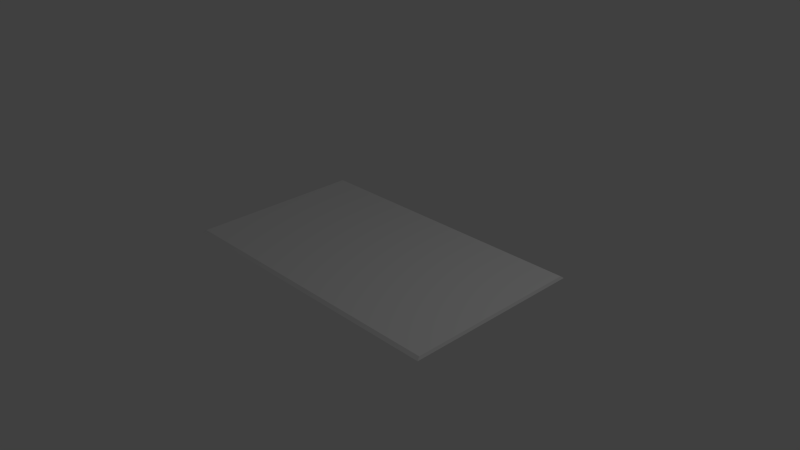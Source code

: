 # Source: carpet.blend  (saved by Blender 2.76.0; exported with 4.5.12 LTS)
import bpy
from mathutils import Matrix  # noqa: F401  (used for matrix-valued properties, if any)

bpy.ops.wm.read_factory_settings(use_empty=True)
scene = bpy.context.scene
scene.name = 'Scene'

# ---- collections
col_collection_1 = bpy.data.collections.new('Collection 1'); scene.collection.children.link(col_collection_1)

# ---- materials (node trees are filled in below, after node groups)
mat_carpetmat = bpy.data.materials.new('carpetMat')
mat_carpetmat.alpha_threshold = 0.0
mat_carpetmat.use_transparent_shadow = False
mat_carpetmat.roughness = 0.5

# ---- material node trees

# ---- world
world_world = bpy.data.worlds.new('World'); scene.world = world_world
world_world.color = (0.05088, 0.05088, 0.05088)
world_world.use_sun_shadow = False
world_world.sun_shadow_jitter_overblur = 0.0
world_world.cycles.sampling_method = 'MANUAL'
world_world.cycles.sample_map_resolution = 256

# ---- cameras
cam_camera = bpy.data.cameras.new('Camera')
cam_camera.clip_end = 100.0
cam_camera.lens = 35.0
cam_camera.sensor_width = 32.0
cam_camera.sensor_height = 18.0
cam_camera.ortho_scale = 7.314
cam_camera.dof.focus_distance = 0.0
cam_camera.dof.aperture_fstop = 128.0

# ---- lights
light_lamp = bpy.data.lights.new('Lamp', 'POINT')
light_lamp.transmission_factor = 0.0
light_lamp.cutoff_distance = 30.0
light_lamp.energy = 100.0
light_lamp.shadow_buffer_clip_start = 1.001
light_lamp.shadow_soft_size = 0.1
light_lamp.shadow_maximum_resolution = 0.006
light_lamp.use_absolute_resolution = True
light_lamp.cycles.use_multiple_importance_sampling = False

# ---- meshes
me_carpetmesh = bpy.data.meshes.new('carpetMesh')
me_carpetmesh.from_pydata([(-2.053, -1.202, 0.03314), (-2.053, 1.202, 0.03314), (2.061, -1.202, 0.03314), (2.061, 1.202, 0.03314), (-2.088, -1.243, 6.016e-06), (-2.088, 1.243, 6.016e-06), (2.08, -1.243, 6.016e-06), (2.08, 1.243, 6.016e-06)], [], [(0, 2, 3, 1), (4, 5, 7, 6), (2, 6, 7, 3), (1, 5, 4, 0), (0, 4, 6, 2), (3, 7, 5, 1)])
_uv = me_carpetmesh.uv_layers.new(name='UVMap')
_uv.uv.foreach_set('vector', [0.01958, 0.2184, 0.9835, 0.2184, 0.9835, 0.7816, 0.01958, 0.7816, 0.01364, 0.21, 0.01364, 0.79, 0.9858, 0.79, 0.9858, 0.21, 0.9835, 0.2184, 0.9858, 0.21, 0.9858, 0.79, 0.9835, 0.7816, 0.01958, 0.7816, 0.01364, 0.79, 0.01364, 0.21, 0.01958, 0.2184, 0.01958, 0.2184, 0.01364, 0.21, 0.9858, 0.21, 0.9835, 0.2184, 0.9835, 0.7816, 0.9858, 0.79, 0.01364, 0.79, 0.01958, 0.7816])
me_carpetmesh.materials.append(mat_carpetmat)
me_carpetmesh.use_remesh_preserve_volume = False
me_carpetmesh.use_remesh_preserve_attributes = False
me_carpetmesh.use_mirror_vertex_groups = False
me_carpetmesh.update()

# ---- objects
ob_lamp = bpy.data.objects.new('Lamp', light_lamp)
ob_camera = bpy.data.objects.new('Camera', cam_camera)
ob_carpet = bpy.data.objects.new('carpet', me_carpetmesh)

# ---- transforms, parenting, visibility, modifiers, constraints
ob_lamp.location = (4.076, 1.005, 5.904)
ob_lamp.rotation_euler = (0.6503, 0.05522, 1.866)
ob_lamp.lock_rotations_4d = False
ob_lamp.empty_display_type = 'ARROWS'
ob_lamp.color = (0.0, 0.0, 0.0, 0.0)
ob_lamp.lineart.crease_threshold = 0.0
ob_camera.location = (7.481, -6.508, 5.344)
ob_camera.rotation_euler = (1.109, 0.01082, 0.8149)
ob_camera.lock_rotations_4d = False
ob_camera.empty_display_type = 'ARROWS'
ob_camera.color = (0.0, 0.0, 0.0, 0.0)
ob_camera.display_type = 'WIRE'
ob_camera.lineart.crease_threshold = 0.0
ob_carpet.location = (0.0, 0.0, 0.0)
ob_carpet.lineart.crease_threshold = 0.0

# ---- collection membership
col_collection_1.objects.link(ob_lamp)
col_collection_1.objects.link(ob_camera)
col_collection_1.objects.link(ob_carpet)

# ---- scene / render settings (as saved in the file)
scene.camera = ob_camera
scene.frame_start = 1; scene.frame_end = 250; scene.frame_set(1)
scene.render.engine = 'BLENDER_EEVEE_NEXT'
scene.render.resolution_percentage = 50
scene.render.dither_intensity = 0.0
scene.cycles.use_denoising = False
scene.cycles.samples = 10
scene.cycles.sampling_pattern = 'TABULATED_SOBOL'
scene.cycles.light_sampling_threshold = 0.0
scene.cycles.use_adaptive_sampling = False
scene.cycles.use_light_tree = False
scene.cycles.blur_glossy = 0.0
scene.cycles.pixel_filter_type = 'GAUSSIAN'
scene.cycles.sample_clamp_indirect = 0.0
scene.view_settings.view_transform = 'Standard'
bpy.context.view_layer.update()

